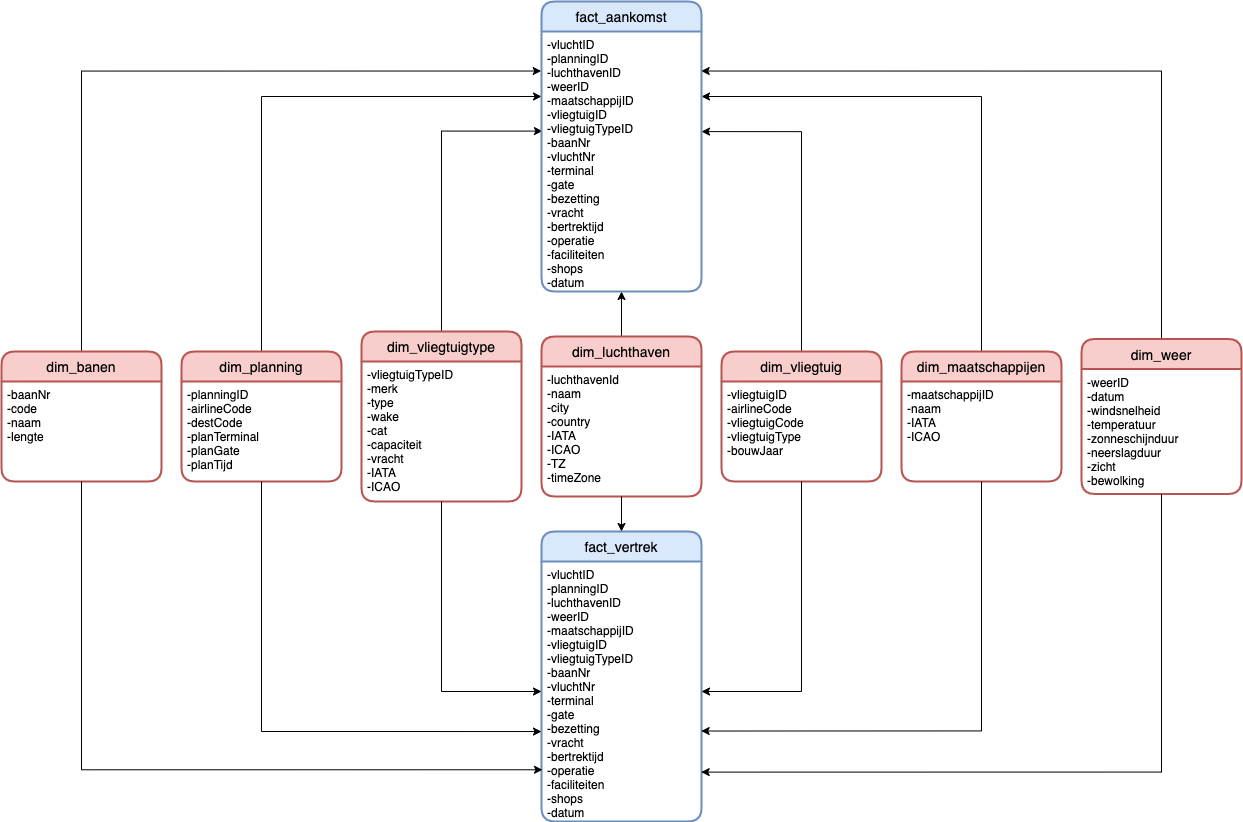

The diagram above was exported from draw.io. Its source (the exported page's mxGraphModel, read from the mxfile embedded in the PNG):
<mxGraphModel dx="2281" dy="2268" grid="1" gridSize="10" guides="1" tooltips="1" connect="1" arrows="1" fold="1" page="1" pageScale="1" pageWidth="827" pageHeight="1169" math="0" shadow="0">
  <root>
    <mxCell id="0" />
    <mxCell id="1" parent="0" />
    <mxCell id="Fw4iVVHJRfLlpQ4vOzXV-48" style="edgeStyle=orthogonalEdgeStyle;rounded=0;orthogonalLoop=1;jettySize=auto;html=1;exitX=0.5;exitY=0;exitDx=0;exitDy=0;entryX=0;entryY=0.25;entryDx=0;entryDy=0;" edge="1" parent="1" source="Fw4iVVHJRfLlpQ4vOzXV-3" target="Fw4iVVHJRfLlpQ4vOzXV-21">
      <mxGeometry relative="1" as="geometry" />
    </mxCell>
    <mxCell id="Fw4iVVHJRfLlpQ4vOzXV-3" value="dim_planning" style="swimlane;childLayout=stackLayout;horizontal=1;startSize=30;horizontalStack=0;rounded=1;fontSize=14;fontStyle=0;strokeWidth=2;resizeParent=0;resizeLast=1;shadow=0;dashed=0;align=center;fillColor=#f8cecc;strokeColor=#b85450;" vertex="1" parent="1">
      <mxGeometry x="-220" y="220" width="160" height="130" as="geometry" />
    </mxCell>
    <mxCell id="Fw4iVVHJRfLlpQ4vOzXV-4" value="-planningID&#10;-airlineCode&#10;-destCode&#10;-planTerminal&#10;-planGate&#10;-planTijd" style="align=left;strokeColor=none;fillColor=none;spacingLeft=4;fontSize=12;verticalAlign=top;resizable=0;rotatable=0;part=1;" vertex="1" parent="Fw4iVVHJRfLlpQ4vOzXV-3">
      <mxGeometry y="30" width="160" height="100" as="geometry" />
    </mxCell>
    <mxCell id="Fw4iVVHJRfLlpQ4vOzXV-44" style="edgeStyle=orthogonalEdgeStyle;rounded=0;orthogonalLoop=1;jettySize=auto;html=1;exitX=0.5;exitY=0;exitDx=0;exitDy=0;entryX=-0.002;entryY=0.152;entryDx=0;entryDy=0;entryPerimeter=0;" edge="1" parent="1" source="Fw4iVVHJRfLlpQ4vOzXV-5" target="Fw4iVVHJRfLlpQ4vOzXV-21">
      <mxGeometry relative="1" as="geometry" />
    </mxCell>
    <mxCell id="Fw4iVVHJRfLlpQ4vOzXV-5" value="dim_banen" style="swimlane;childLayout=stackLayout;horizontal=1;startSize=30;horizontalStack=0;rounded=1;fontSize=14;fontStyle=0;strokeWidth=2;resizeParent=0;resizeLast=1;shadow=0;dashed=0;align=center;fillColor=#f8cecc;strokeColor=#b85450;" vertex="1" parent="1">
      <mxGeometry x="-400" y="220" width="160" height="130" as="geometry" />
    </mxCell>
    <mxCell id="Fw4iVVHJRfLlpQ4vOzXV-6" value="-baanNr&#10;-code&#10;-naam&#10;-lengte" style="align=left;strokeColor=none;fillColor=none;spacingLeft=4;fontSize=12;verticalAlign=top;resizable=0;rotatable=0;part=1;" vertex="1" parent="Fw4iVVHJRfLlpQ4vOzXV-5">
      <mxGeometry y="30" width="160" height="100" as="geometry" />
    </mxCell>
    <mxCell id="Fw4iVVHJRfLlpQ4vOzXV-46" style="edgeStyle=orthogonalEdgeStyle;rounded=0;orthogonalLoop=1;jettySize=auto;html=1;exitX=0.5;exitY=0;exitDx=0;exitDy=0;" edge="1" parent="1" source="Fw4iVVHJRfLlpQ4vOzXV-7" target="Fw4iVVHJRfLlpQ4vOzXV-21">
      <mxGeometry relative="1" as="geometry" />
    </mxCell>
    <mxCell id="Fw4iVVHJRfLlpQ4vOzXV-7" value="dim_luchthaven" style="swimlane;childLayout=stackLayout;horizontal=1;startSize=30;horizontalStack=0;rounded=1;fontSize=14;fontStyle=0;strokeWidth=2;resizeParent=0;resizeLast=1;shadow=0;dashed=0;align=center;fillColor=#f8cecc;strokeColor=#b85450;" vertex="1" parent="1">
      <mxGeometry x="140" y="205" width="160" height="160" as="geometry" />
    </mxCell>
    <mxCell id="Fw4iVVHJRfLlpQ4vOzXV-8" value="-luchthavenId&#10;-naam&#10;-city&#10;-country&#10;-IATA&#10;-ICAO&#10;-TZ&#10;-timeZone" style="align=left;strokeColor=none;fillColor=none;spacingLeft=4;fontSize=12;verticalAlign=top;resizable=0;rotatable=0;part=1;" vertex="1" parent="Fw4iVVHJRfLlpQ4vOzXV-7">
      <mxGeometry y="30" width="160" height="130" as="geometry" />
    </mxCell>
    <mxCell id="Fw4iVVHJRfLlpQ4vOzXV-50" style="edgeStyle=orthogonalEdgeStyle;rounded=0;orthogonalLoop=1;jettySize=auto;html=1;exitX=0.5;exitY=0;exitDx=0;exitDy=0;entryX=1;entryY=0.385;entryDx=0;entryDy=0;entryPerimeter=0;" edge="1" parent="1" source="Fw4iVVHJRfLlpQ4vOzXV-9" target="Fw4iVVHJRfLlpQ4vOzXV-21">
      <mxGeometry relative="1" as="geometry" />
    </mxCell>
    <mxCell id="Fw4iVVHJRfLlpQ4vOzXV-9" value="dim_vliegtuig" style="swimlane;childLayout=stackLayout;horizontal=1;startSize=30;horizontalStack=0;rounded=1;fontSize=14;fontStyle=0;strokeWidth=2;resizeParent=0;resizeLast=1;shadow=0;dashed=0;align=center;fillColor=#f8cecc;strokeColor=#b85450;" vertex="1" parent="1">
      <mxGeometry x="320" y="220" width="160" height="130" as="geometry" />
    </mxCell>
    <mxCell id="Fw4iVVHJRfLlpQ4vOzXV-10" value="-vliegtuigID&#10;-airlineCode&#10;-vliegtuigCode&#10;-vliegtuigType&#10;-bouwJaar" style="align=left;strokeColor=none;fillColor=none;spacingLeft=4;fontSize=12;verticalAlign=top;resizable=0;rotatable=0;part=1;" vertex="1" parent="Fw4iVVHJRfLlpQ4vOzXV-9">
      <mxGeometry y="30" width="160" height="100" as="geometry" />
    </mxCell>
    <mxCell id="Fw4iVVHJRfLlpQ4vOzXV-51" style="edgeStyle=orthogonalEdgeStyle;rounded=0;orthogonalLoop=1;jettySize=auto;html=1;exitX=0.5;exitY=0;exitDx=0;exitDy=0;entryX=0.006;entryY=0.383;entryDx=0;entryDy=0;entryPerimeter=0;" edge="1" parent="1" source="Fw4iVVHJRfLlpQ4vOzXV-11" target="Fw4iVVHJRfLlpQ4vOzXV-21">
      <mxGeometry relative="1" as="geometry" />
    </mxCell>
    <mxCell id="Fw4iVVHJRfLlpQ4vOzXV-11" value="dim_vliegtuigtype" style="swimlane;childLayout=stackLayout;horizontal=1;startSize=30;horizontalStack=0;rounded=1;fontSize=14;fontStyle=0;strokeWidth=2;resizeParent=0;resizeLast=1;shadow=0;dashed=0;align=center;fillColor=#f8cecc;strokeColor=#b85450;" vertex="1" parent="1">
      <mxGeometry x="-40" y="200" width="160" height="170" as="geometry" />
    </mxCell>
    <mxCell id="Fw4iVVHJRfLlpQ4vOzXV-12" value="-vliegtuigTypeID&#10;-merk&#10;-type&#10;-wake&#10;-cat&#10;-capaciteit&#10;-vracht&#10;-IATA&#10;-ICAO" style="align=left;strokeColor=none;fillColor=none;spacingLeft=4;fontSize=12;verticalAlign=top;resizable=0;rotatable=0;part=1;" vertex="1" parent="Fw4iVVHJRfLlpQ4vOzXV-11">
      <mxGeometry y="30" width="160" height="140" as="geometry" />
    </mxCell>
    <mxCell id="Fw4iVVHJRfLlpQ4vOzXV-49" style="edgeStyle=orthogonalEdgeStyle;rounded=0;orthogonalLoop=1;jettySize=auto;html=1;exitX=0.5;exitY=0;exitDx=0;exitDy=0;entryX=1;entryY=0.25;entryDx=0;entryDy=0;" edge="1" parent="1" source="Fw4iVVHJRfLlpQ4vOzXV-14" target="Fw4iVVHJRfLlpQ4vOzXV-21">
      <mxGeometry relative="1" as="geometry" />
    </mxCell>
    <mxCell id="Fw4iVVHJRfLlpQ4vOzXV-14" value="dim_maatschappijen" style="swimlane;childLayout=stackLayout;horizontal=1;startSize=30;horizontalStack=0;rounded=1;fontSize=14;fontStyle=0;strokeWidth=2;resizeParent=0;resizeLast=1;shadow=0;dashed=0;align=center;fillColor=#f8cecc;strokeColor=#b85450;" vertex="1" parent="1">
      <mxGeometry x="500" y="220" width="160" height="130" as="geometry" />
    </mxCell>
    <mxCell id="Fw4iVVHJRfLlpQ4vOzXV-15" value="-maatschappijID&#10;-naam&#10;-IATA&#10;-ICAO" style="align=left;strokeColor=none;fillColor=none;spacingLeft=4;fontSize=12;verticalAlign=top;resizable=0;rotatable=0;part=1;" vertex="1" parent="Fw4iVVHJRfLlpQ4vOzXV-14">
      <mxGeometry y="30" width="160" height="100" as="geometry" />
    </mxCell>
    <mxCell id="Fw4iVVHJRfLlpQ4vOzXV-45" style="edgeStyle=orthogonalEdgeStyle;rounded=0;orthogonalLoop=1;jettySize=auto;html=1;exitX=0.5;exitY=0;exitDx=0;exitDy=0;entryX=0.998;entryY=0.152;entryDx=0;entryDy=0;entryPerimeter=0;" edge="1" parent="1" source="Fw4iVVHJRfLlpQ4vOzXV-16" target="Fw4iVVHJRfLlpQ4vOzXV-21">
      <mxGeometry relative="1" as="geometry" />
    </mxCell>
    <mxCell id="Fw4iVVHJRfLlpQ4vOzXV-16" value="dim_weer" style="swimlane;childLayout=stackLayout;horizontal=1;startSize=30;horizontalStack=0;rounded=1;fontSize=14;fontStyle=0;strokeWidth=2;resizeParent=0;resizeLast=1;shadow=0;dashed=0;align=center;fillColor=#f8cecc;strokeColor=#b85450;" vertex="1" parent="1">
      <mxGeometry x="680" y="207.5" width="160" height="155" as="geometry" />
    </mxCell>
    <mxCell id="Fw4iVVHJRfLlpQ4vOzXV-17" value="-weerID&#10;-datum&#10;-windsnelheid&#10;-temperatuur&#10;-zonneschijnduur&#10;-neerslagduur&#10;-zicht&#10;-bewolking" style="align=left;strokeColor=none;fillColor=none;spacingLeft=4;fontSize=12;verticalAlign=top;resizable=0;rotatable=0;part=1;" vertex="1" parent="Fw4iVVHJRfLlpQ4vOzXV-16">
      <mxGeometry y="30" width="160" height="125" as="geometry" />
    </mxCell>
    <mxCell id="Fw4iVVHJRfLlpQ4vOzXV-18" value="fact_vertrek" style="swimlane;childLayout=stackLayout;horizontal=1;startSize=30;horizontalStack=0;rounded=1;fontSize=14;fontStyle=0;strokeWidth=2;resizeParent=0;resizeLast=1;shadow=0;dashed=0;align=center;fillColor=#dae8fc;strokeColor=#6c8ebf;" vertex="1" parent="1">
      <mxGeometry x="140" y="400" width="160" height="290" as="geometry" />
    </mxCell>
    <mxCell id="Fw4iVVHJRfLlpQ4vOzXV-19" value="-vluchtID&#10;-planningID&#10;-luchthavenID&#10;-weerID&#10;-maatschappijID&#10;-vliegtuigID&#10;-vliegtuigTypeID&#10;-baanNr&#10;-vluchtNr&#10;-terminal&#10;-gate&#10;-bezetting&#10;-vracht&#10;-bertrektijd&#10;-operatie&#10;-faciliteiten&#10;-shops&#10;-datum" style="align=left;strokeColor=none;fillColor=none;spacingLeft=4;fontSize=12;verticalAlign=top;resizable=0;rotatable=0;part=1;" vertex="1" parent="Fw4iVVHJRfLlpQ4vOzXV-18">
      <mxGeometry y="30" width="160" height="260" as="geometry" />
    </mxCell>
    <mxCell id="Fw4iVVHJRfLlpQ4vOzXV-20" value="fact_aankomst" style="swimlane;childLayout=stackLayout;horizontal=1;startSize=30;horizontalStack=0;rounded=1;fontSize=14;fontStyle=0;strokeWidth=2;resizeParent=0;resizeLast=1;shadow=0;dashed=0;align=center;fillColor=#dae8fc;strokeColor=#6c8ebf;" vertex="1" parent="1">
      <mxGeometry x="140" y="-130" width="160" height="290" as="geometry" />
    </mxCell>
    <mxCell id="Fw4iVVHJRfLlpQ4vOzXV-21" value="-vluchtID&#10;-planningID&#10;-luchthavenID&#10;-weerID&#10;-maatschappijID&#10;-vliegtuigID&#10;-vliegtuigTypeID&#10;-baanNr&#10;-vluchtNr&#10;-terminal&#10;-gate&#10;-bezetting&#10;-vracht&#10;-bertrektijd&#10;-operatie&#10;-faciliteiten&#10;-shops&#10;-datum" style="align=left;strokeColor=none;fillColor=none;spacingLeft=4;fontSize=12;verticalAlign=top;resizable=0;rotatable=0;part=1;" vertex="1" parent="Fw4iVVHJRfLlpQ4vOzXV-20">
      <mxGeometry y="30" width="160" height="260" as="geometry" />
    </mxCell>
    <mxCell id="Fw4iVVHJRfLlpQ4vOzXV-47" style="edgeStyle=orthogonalEdgeStyle;rounded=0;orthogonalLoop=1;jettySize=auto;html=1;exitX=0.5;exitY=1;exitDx=0;exitDy=0;entryX=0.5;entryY=0;entryDx=0;entryDy=0;" edge="1" parent="1" source="Fw4iVVHJRfLlpQ4vOzXV-8" target="Fw4iVVHJRfLlpQ4vOzXV-18">
      <mxGeometry relative="1" as="geometry" />
    </mxCell>
    <mxCell id="Fw4iVVHJRfLlpQ4vOzXV-52" style="edgeStyle=orthogonalEdgeStyle;rounded=0;orthogonalLoop=1;jettySize=auto;html=1;exitX=0.5;exitY=1;exitDx=0;exitDy=0;entryX=0.006;entryY=0.801;entryDx=0;entryDy=0;entryPerimeter=0;" edge="1" parent="1" source="Fw4iVVHJRfLlpQ4vOzXV-6" target="Fw4iVVHJRfLlpQ4vOzXV-19">
      <mxGeometry relative="1" as="geometry" />
    </mxCell>
    <mxCell id="Fw4iVVHJRfLlpQ4vOzXV-53" style="edgeStyle=orthogonalEdgeStyle;rounded=0;orthogonalLoop=1;jettySize=auto;html=1;exitX=0.5;exitY=1;exitDx=0;exitDy=0;entryX=0.998;entryY=0.81;entryDx=0;entryDy=0;entryPerimeter=0;" edge="1" parent="1" source="Fw4iVVHJRfLlpQ4vOzXV-17" target="Fw4iVVHJRfLlpQ4vOzXV-19">
      <mxGeometry relative="1" as="geometry" />
    </mxCell>
    <mxCell id="Fw4iVVHJRfLlpQ4vOzXV-54" style="edgeStyle=orthogonalEdgeStyle;rounded=0;orthogonalLoop=1;jettySize=auto;html=1;exitX=0.5;exitY=1;exitDx=0;exitDy=0;entryX=0.998;entryY=0.652;entryDx=0;entryDy=0;entryPerimeter=0;" edge="1" parent="1" source="Fw4iVVHJRfLlpQ4vOzXV-15" target="Fw4iVVHJRfLlpQ4vOzXV-19">
      <mxGeometry relative="1" as="geometry" />
    </mxCell>
    <mxCell id="Fw4iVVHJRfLlpQ4vOzXV-55" style="edgeStyle=orthogonalEdgeStyle;rounded=0;orthogonalLoop=1;jettySize=auto;html=1;exitX=0.5;exitY=1;exitDx=0;exitDy=0;entryX=0;entryY=0.654;entryDx=0;entryDy=0;entryPerimeter=0;" edge="1" parent="1" source="Fw4iVVHJRfLlpQ4vOzXV-4" target="Fw4iVVHJRfLlpQ4vOzXV-19">
      <mxGeometry relative="1" as="geometry" />
    </mxCell>
    <mxCell id="Fw4iVVHJRfLlpQ4vOzXV-56" style="edgeStyle=orthogonalEdgeStyle;rounded=0;orthogonalLoop=1;jettySize=auto;html=1;exitX=0.5;exitY=1;exitDx=0;exitDy=0;entryX=0;entryY=0.5;entryDx=0;entryDy=0;" edge="1" parent="1" source="Fw4iVVHJRfLlpQ4vOzXV-12" target="Fw4iVVHJRfLlpQ4vOzXV-19">
      <mxGeometry relative="1" as="geometry" />
    </mxCell>
    <mxCell id="Fw4iVVHJRfLlpQ4vOzXV-57" style="edgeStyle=orthogonalEdgeStyle;rounded=0;orthogonalLoop=1;jettySize=auto;html=1;exitX=0.5;exitY=1;exitDx=0;exitDy=0;entryX=1;entryY=0.5;entryDx=0;entryDy=0;" edge="1" parent="1" source="Fw4iVVHJRfLlpQ4vOzXV-10" target="Fw4iVVHJRfLlpQ4vOzXV-19">
      <mxGeometry relative="1" as="geometry" />
    </mxCell>
  </root>
</mxGraphModel>